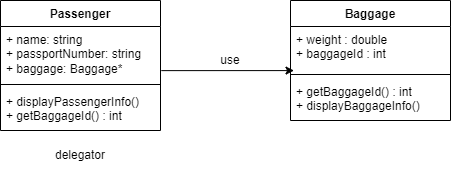

The diagram above was exported from draw.io. Its source (the exported page's mxGraphModel, read from the mxfile embedded in the PNG):
<mxGraphModel dx="1259" dy="686" grid="1" gridSize="10" guides="1" tooltips="1" connect="1" arrows="1" fold="1" page="1" pageScale="1" pageWidth="827" pageHeight="1169" math="0" shadow="0">
  <root>
    <mxCell id="0" />
    <mxCell id="1" parent="0" />
    <mxCell id="yBYWGA5XaTF6lCmMx3Iv-9" value="Passenger" style="swimlane;fontStyle=1;align=center;verticalAlign=top;childLayout=stackLayout;horizontal=1;startSize=26;horizontalStack=0;resizeParent=1;resizeParentMax=0;resizeLast=0;collapsible=1;marginBottom=0;whiteSpace=wrap;html=1;" vertex="1" parent="1">
      <mxGeometry x="80" y="240" width="160" height="130" as="geometry" />
    </mxCell>
    <mxCell id="yBYWGA5XaTF6lCmMx3Iv-10" value="+ name: string&lt;br&gt;+ passportNumber: string&lt;div&gt;+ baggage: Baggage*&lt;/div&gt;" style="text;strokeColor=none;fillColor=none;align=left;verticalAlign=top;spacingLeft=4;spacingRight=4;overflow=hidden;rotatable=0;points=[[0,0.5],[1,0.5]];portConstraint=eastwest;whiteSpace=wrap;html=1;" vertex="1" parent="yBYWGA5XaTF6lCmMx3Iv-9">
      <mxGeometry y="26" width="160" height="54" as="geometry" />
    </mxCell>
    <mxCell id="yBYWGA5XaTF6lCmMx3Iv-11" value="" style="line;strokeWidth=1;fillColor=none;align=left;verticalAlign=middle;spacingTop=-1;spacingLeft=3;spacingRight=3;rotatable=0;labelPosition=right;points=[];portConstraint=eastwest;strokeColor=inherit;" vertex="1" parent="yBYWGA5XaTF6lCmMx3Iv-9">
      <mxGeometry y="80" width="160" height="8" as="geometry" />
    </mxCell>
    <mxCell id="yBYWGA5XaTF6lCmMx3Iv-12" value="&lt;span class=&quot;hljs-operator&quot;&gt;+&lt;/span&gt; displayPassengerInfo()&lt;br&gt;&lt;div&gt;&lt;span style=&quot;background-color: initial;&quot; class=&quot;hljs-operator&quot;&gt;+&lt;/span&gt;&lt;span style=&quot;background-color: initial;&quot;&gt; getBaggageId() : &lt;/span&gt;&lt;span style=&quot;background-color: initial;&quot; class=&quot;hljs-type&quot;&gt;int&lt;/span&gt;&amp;nbsp;&lt;/div&gt;" style="text;strokeColor=none;fillColor=none;align=left;verticalAlign=top;spacingLeft=4;spacingRight=4;overflow=hidden;rotatable=0;points=[[0,0.5],[1,0.5]];portConstraint=eastwest;whiteSpace=wrap;html=1;" vertex="1" parent="yBYWGA5XaTF6lCmMx3Iv-9">
      <mxGeometry y="88" width="160" height="42" as="geometry" />
    </mxCell>
    <mxCell id="yBYWGA5XaTF6lCmMx3Iv-13" value=" Baggage " style="swimlane;fontStyle=1;align=center;verticalAlign=top;childLayout=stackLayout;horizontal=1;startSize=26;horizontalStack=0;resizeParent=1;resizeParentMax=0;resizeLast=0;collapsible=1;marginBottom=0;whiteSpace=wrap;html=1;" vertex="1" parent="1">
      <mxGeometry x="370" y="240" width="160" height="120" as="geometry" />
    </mxCell>
    <mxCell id="yBYWGA5XaTF6lCmMx3Iv-14" value="+&amp;nbsp;weight : &lt;span class=&quot;hljs-keyword&quot;&gt;double&lt;/span&gt;&lt;div&gt;&lt;span class=&quot;hljs-keyword&quot;&gt;+&amp;nbsp;&lt;/span&gt;&lt;span style=&quot;background-color: initial;&quot;&gt;baggageId : &lt;/span&gt;&lt;span style=&quot;background-color: initial;&quot; class=&quot;hljs-type&quot;&gt;int&lt;/span&gt;&lt;/div&gt;" style="text;strokeColor=none;fillColor=none;align=left;verticalAlign=top;spacingLeft=4;spacingRight=4;overflow=hidden;rotatable=0;points=[[0,0.5],[1,0.5]];portConstraint=eastwest;whiteSpace=wrap;html=1;" vertex="1" parent="yBYWGA5XaTF6lCmMx3Iv-13">
      <mxGeometry y="26" width="160" height="44" as="geometry" />
    </mxCell>
    <mxCell id="yBYWGA5XaTF6lCmMx3Iv-15" value="" style="line;strokeWidth=1;fillColor=none;align=left;verticalAlign=middle;spacingTop=-1;spacingLeft=3;spacingRight=3;rotatable=0;labelPosition=right;points=[];portConstraint=eastwest;strokeColor=inherit;" vertex="1" parent="yBYWGA5XaTF6lCmMx3Iv-13">
      <mxGeometry y="70" width="160" height="8" as="geometry" />
    </mxCell>
    <mxCell id="yBYWGA5XaTF6lCmMx3Iv-16" value="+ getBaggageId() : int&lt;div&gt;+&amp;nbsp;displayBaggageInfo()&lt;/div&gt;" style="text;strokeColor=none;fillColor=none;align=left;verticalAlign=top;spacingLeft=4;spacingRight=4;overflow=hidden;rotatable=0;points=[[0,0.5],[1,0.5]];portConstraint=eastwest;whiteSpace=wrap;html=1;" vertex="1" parent="yBYWGA5XaTF6lCmMx3Iv-13">
      <mxGeometry y="78" width="160" height="42" as="geometry" />
    </mxCell>
    <mxCell id="yBYWGA5XaTF6lCmMx3Iv-17" value="delegator" style="text;html=1;align=center;verticalAlign=middle;whiteSpace=wrap;rounded=0;" vertex="1" parent="1">
      <mxGeometry x="130" y="380" width="60" height="30" as="geometry" />
    </mxCell>
    <mxCell id="yBYWGA5XaTF6lCmMx3Iv-18" value="" style="endArrow=classic;html=1;rounded=0;exitX=1.005;exitY=0.817;exitDx=0;exitDy=0;exitPerimeter=0;entryX=0.022;entryY=1.002;entryDx=0;entryDy=0;entryPerimeter=0;" edge="1" parent="1" source="yBYWGA5XaTF6lCmMx3Iv-10" target="yBYWGA5XaTF6lCmMx3Iv-14">
      <mxGeometry width="50" height="50" relative="1" as="geometry">
        <mxPoint x="390" y="380" as="sourcePoint" />
        <mxPoint x="440" y="330" as="targetPoint" />
      </mxGeometry>
    </mxCell>
    <mxCell id="yBYWGA5XaTF6lCmMx3Iv-19" value="use" style="text;html=1;align=center;verticalAlign=middle;whiteSpace=wrap;rounded=0;" vertex="1" parent="1">
      <mxGeometry x="280" y="285" width="60" height="30" as="geometry" />
    </mxCell>
  </root>
</mxGraphModel>